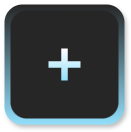

The diagram above was exported from draw.io. Its source (the exported page's mxGraphModel, read from the mxfile embedded in the PNG):
<mxGraphModel dx="2017" dy="265" grid="1" gridSize="10" guides="1" tooltips="1" connect="1" arrows="1" fold="1" page="1" pageScale="1" pageWidth="827" pageHeight="1169" math="0" shadow="0">
  <root>
    <mxCell id="0" />
    <mxCell id="1" parent="0" />
    <mxCell id="2" parent="1" style="rounded=1;whiteSpace=wrap;html=1;gradientColor=#91DFFB;gradientDirection=south;fillColor=#262626;strokeColor=none;glass=0;shadow=1;movable=1;resizable=1;rotatable=1;deletable=1;editable=1;locked=0;connectable=1;" value="" vertex="1">
      <mxGeometry height="120" width="120" x="230" y="3510" as="geometry" />
    </mxCell>
    <mxCell id="3" parent="1" style="rounded=1;whiteSpace=wrap;html=1;gradientColor=none;gradientDirection=north;fillColor=#262626;strokeColor=none;glass=0;movable=1;resizable=1;rotatable=1;deletable=1;editable=1;locked=0;connectable=1;" value="" vertex="1">
      <mxGeometry height="108" width="108" x="236" y="3516" as="geometry" />
    </mxCell>
    <mxCell id="4" parent="1" style="shape=cross;whiteSpace=wrap;html=1;gradientColor=#91DFFB;fillColor=#FFFFFF;strokeColor=none;movable=1;resizable=1;rotatable=1;deletable=1;editable=1;locked=0;connectable=1;" value="" vertex="1">
      <mxGeometry height="32" width="32" x="274" y="3554" as="geometry" />
    </mxCell>
  </root>
</mxGraphModel>